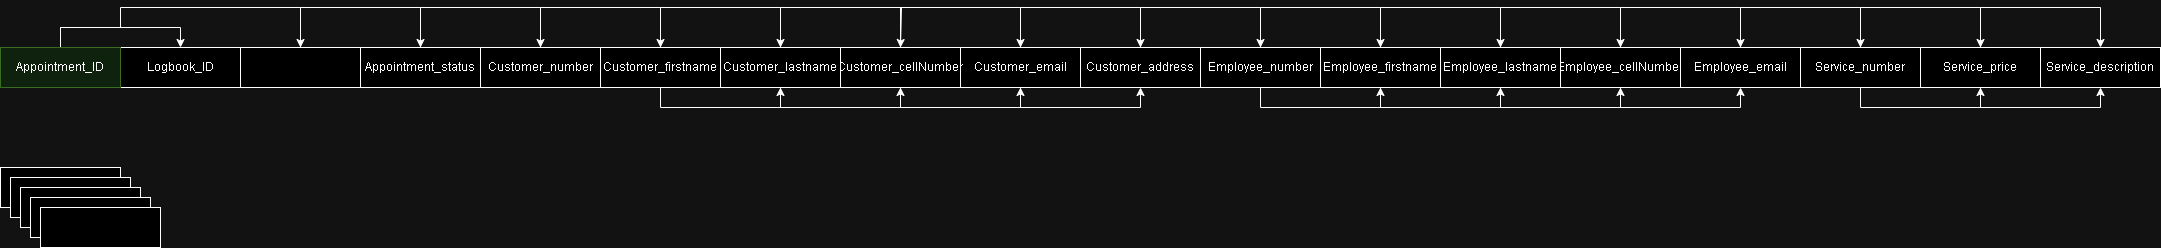

The diagram above was exported from draw.io. Its source (the exported page's mxGraphModel, read from the mxfile embedded in the PNG):
<mxGraphModel dx="814" dy="469" grid="1" gridSize="10" guides="1" tooltips="1" connect="1" arrows="1" fold="1" page="1" pageScale="1" pageWidth="1100" pageHeight="850" background="none" math="0" shadow="0">
  <root>
    <mxCell id="0" />
    <mxCell id="1" parent="0" />
    <mxCell id="keqP_vewoyg8puJQMXBo-1" value="" style="rounded=0;whiteSpace=wrap;html=1;" vertex="1" parent="1">
      <mxGeometry y="200" width="120" height="40" as="geometry" />
    </mxCell>
    <mxCell id="keqP_vewoyg8puJQMXBo-2" value="" style="rounded=0;whiteSpace=wrap;html=1;" vertex="1" parent="1">
      <mxGeometry x="10" y="210" width="120" height="40" as="geometry" />
    </mxCell>
    <mxCell id="keqP_vewoyg8puJQMXBo-3" value="" style="rounded=0;whiteSpace=wrap;html=1;" vertex="1" parent="1">
      <mxGeometry x="20" y="220" width="120" height="40" as="geometry" />
    </mxCell>
    <mxCell id="keqP_vewoyg8puJQMXBo-4" value="" style="rounded=0;whiteSpace=wrap;html=1;" vertex="1" parent="1">
      <mxGeometry x="30" y="230" width="120" height="40" as="geometry" />
    </mxCell>
    <mxCell id="keqP_vewoyg8puJQMXBo-5" value="" style="rounded=0;whiteSpace=wrap;html=1;" vertex="1" parent="1">
      <mxGeometry x="40" y="240" width="120" height="40" as="geometry" />
    </mxCell>
    <mxCell id="keqP_vewoyg8puJQMXBo-64" style="edgeStyle=orthogonalEdgeStyle;rounded=0;orthogonalLoop=1;jettySize=auto;html=1;exitX=0.5;exitY=0;exitDx=0;exitDy=0;entryX=0.5;entryY=0;entryDx=0;entryDy=0;" edge="1" parent="1" source="keqP_vewoyg8puJQMXBo-6" target="keqP_vewoyg8puJQMXBo-14">
      <mxGeometry relative="1" as="geometry">
        <Array as="points">
          <mxPoint x="300" y="40" />
          <mxPoint x="420" y="40" />
        </Array>
      </mxGeometry>
    </mxCell>
    <mxCell id="keqP_vewoyg8puJQMXBo-6" value="" style="rounded=0;whiteSpace=wrap;html=1;" vertex="1" parent="1">
      <mxGeometry x="240" y="80" width="120" height="40" as="geometry" />
    </mxCell>
    <mxCell id="keqP_vewoyg8puJQMXBo-7" value="Logbook_ID" style="rounded=0;whiteSpace=wrap;html=1;" vertex="1" parent="1">
      <mxGeometry x="120" y="80" width="120" height="40" as="geometry" />
    </mxCell>
    <mxCell id="keqP_vewoyg8puJQMXBo-47" style="edgeStyle=orthogonalEdgeStyle;rounded=0;orthogonalLoop=1;jettySize=auto;html=1;exitX=0.5;exitY=1;exitDx=0;exitDy=0;entryX=0.5;entryY=1;entryDx=0;entryDy=0;" edge="1" parent="1" source="keqP_vewoyg8puJQMXBo-9" target="keqP_vewoyg8puJQMXBo-24">
      <mxGeometry relative="1" as="geometry" />
    </mxCell>
    <mxCell id="keqP_vewoyg8puJQMXBo-66" style="edgeStyle=orthogonalEdgeStyle;rounded=0;orthogonalLoop=1;jettySize=auto;html=1;exitX=0.5;exitY=0;exitDx=0;exitDy=0;entryX=0.5;entryY=0;entryDx=0;entryDy=0;" edge="1" parent="1" source="keqP_vewoyg8puJQMXBo-9" target="keqP_vewoyg8puJQMXBo-24">
      <mxGeometry relative="1" as="geometry">
        <Array as="points">
          <mxPoint x="1020" y="40" />
          <mxPoint x="1140" y="40" />
        </Array>
      </mxGeometry>
    </mxCell>
    <mxCell id="keqP_vewoyg8puJQMXBo-9" value="Customer_email" style="rounded=0;whiteSpace=wrap;html=1;" vertex="1" parent="1">
      <mxGeometry x="960" y="80" width="120" height="40" as="geometry" />
    </mxCell>
    <mxCell id="keqP_vewoyg8puJQMXBo-46" style="edgeStyle=orthogonalEdgeStyle;rounded=0;orthogonalLoop=1;jettySize=auto;html=1;exitX=0.5;exitY=1;exitDx=0;exitDy=0;entryX=0.5;entryY=1;entryDx=0;entryDy=0;" edge="1" parent="1" source="keqP_vewoyg8puJQMXBo-10" target="keqP_vewoyg8puJQMXBo-9">
      <mxGeometry relative="1" as="geometry" />
    </mxCell>
    <mxCell id="keqP_vewoyg8puJQMXBo-65" style="edgeStyle=orthogonalEdgeStyle;rounded=0;orthogonalLoop=1;jettySize=auto;html=1;exitX=0.5;exitY=0;exitDx=0;exitDy=0;entryX=0.5;entryY=0;entryDx=0;entryDy=0;" edge="1" parent="1" source="keqP_vewoyg8puJQMXBo-10" target="keqP_vewoyg8puJQMXBo-9">
      <mxGeometry relative="1" as="geometry">
        <Array as="points">
          <mxPoint x="900" y="40" />
          <mxPoint x="1020" y="40" />
        </Array>
      </mxGeometry>
    </mxCell>
    <mxCell id="keqP_vewoyg8puJQMXBo-10" value="Customer_cellNumber" style="rounded=0;whiteSpace=wrap;html=1;" vertex="1" parent="1">
      <mxGeometry x="840" y="80" width="120" height="40" as="geometry" />
    </mxCell>
    <mxCell id="keqP_vewoyg8puJQMXBo-43" style="edgeStyle=orthogonalEdgeStyle;rounded=0;orthogonalLoop=1;jettySize=auto;html=1;exitX=0.5;exitY=1;exitDx=0;exitDy=0;" edge="1" parent="1" source="keqP_vewoyg8puJQMXBo-11" target="keqP_vewoyg8puJQMXBo-10">
      <mxGeometry relative="1" as="geometry" />
    </mxCell>
    <mxCell id="keqP_vewoyg8puJQMXBo-59" style="edgeStyle=orthogonalEdgeStyle;rounded=0;orthogonalLoop=1;jettySize=auto;html=1;exitX=0.5;exitY=0;exitDx=0;exitDy=0;entryX=0.5;entryY=0;entryDx=0;entryDy=0;" edge="1" parent="1" source="keqP_vewoyg8puJQMXBo-11" target="keqP_vewoyg8puJQMXBo-10">
      <mxGeometry relative="1" as="geometry">
        <mxPoint x="900" as="targetPoint" />
        <Array as="points">
          <mxPoint x="780" y="40" />
          <mxPoint x="901" y="40" />
        </Array>
      </mxGeometry>
    </mxCell>
    <mxCell id="keqP_vewoyg8puJQMXBo-11" value="Customer_lastname" style="rounded=0;whiteSpace=wrap;html=1;" vertex="1" parent="1">
      <mxGeometry x="720" y="80" width="120" height="40" as="geometry" />
    </mxCell>
    <mxCell id="keqP_vewoyg8puJQMXBo-45" style="edgeStyle=orthogonalEdgeStyle;rounded=0;orthogonalLoop=1;jettySize=auto;html=1;exitX=0.5;exitY=1;exitDx=0;exitDy=0;entryX=0.5;entryY=1;entryDx=0;entryDy=0;" edge="1" parent="1" source="keqP_vewoyg8puJQMXBo-12" target="keqP_vewoyg8puJQMXBo-11">
      <mxGeometry relative="1" as="geometry" />
    </mxCell>
    <mxCell id="keqP_vewoyg8puJQMXBo-57" style="edgeStyle=orthogonalEdgeStyle;rounded=0;orthogonalLoop=1;jettySize=auto;html=1;exitX=0.5;exitY=0;exitDx=0;exitDy=0;entryX=0.5;entryY=0;entryDx=0;entryDy=0;" edge="1" parent="1" source="keqP_vewoyg8puJQMXBo-12" target="keqP_vewoyg8puJQMXBo-11">
      <mxGeometry relative="1" as="geometry">
        <mxPoint x="800" y="-10" as="targetPoint" />
        <Array as="points">
          <mxPoint x="660" y="40" />
          <mxPoint x="780" y="40" />
        </Array>
      </mxGeometry>
    </mxCell>
    <mxCell id="keqP_vewoyg8puJQMXBo-12" value="Customer_firstname" style="rounded=0;whiteSpace=wrap;html=1;" vertex="1" parent="1">
      <mxGeometry x="600" y="80" width="120" height="40" as="geometry" />
    </mxCell>
    <mxCell id="keqP_vewoyg8puJQMXBo-58" style="edgeStyle=orthogonalEdgeStyle;rounded=0;orthogonalLoop=1;jettySize=auto;html=1;exitX=0.5;exitY=0;exitDx=0;exitDy=0;" edge="1" parent="1" source="keqP_vewoyg8puJQMXBo-13">
      <mxGeometry relative="1" as="geometry">
        <mxPoint x="660" y="80" as="targetPoint" />
        <Array as="points">
          <mxPoint x="540" y="40" />
          <mxPoint x="660" y="40" />
        </Array>
      </mxGeometry>
    </mxCell>
    <mxCell id="keqP_vewoyg8puJQMXBo-13" value="Customer_number" style="rounded=0;whiteSpace=wrap;html=1;" vertex="1" parent="1">
      <mxGeometry x="480" y="80" width="120" height="40" as="geometry" />
    </mxCell>
    <mxCell id="keqP_vewoyg8puJQMXBo-56" style="edgeStyle=orthogonalEdgeStyle;rounded=0;orthogonalLoop=1;jettySize=auto;html=1;exitX=0.5;exitY=0;exitDx=0;exitDy=0;entryX=0.5;entryY=0;entryDx=0;entryDy=0;" edge="1" parent="1" source="keqP_vewoyg8puJQMXBo-14" target="keqP_vewoyg8puJQMXBo-13">
      <mxGeometry relative="1" as="geometry">
        <mxPoint x="550" y="-10" as="targetPoint" />
        <Array as="points">
          <mxPoint x="420" y="40" />
          <mxPoint x="540" y="40" />
        </Array>
      </mxGeometry>
    </mxCell>
    <mxCell id="keqP_vewoyg8puJQMXBo-14" value="Appointment_status" style="rounded=0;whiteSpace=wrap;html=1;" vertex="1" parent="1">
      <mxGeometry x="360" y="80" width="120" height="40" as="geometry" />
    </mxCell>
    <mxCell id="keqP_vewoyg8puJQMXBo-62" style="edgeStyle=orthogonalEdgeStyle;rounded=0;orthogonalLoop=1;jettySize=auto;html=1;exitX=0.5;exitY=0;exitDx=0;exitDy=0;entryX=0.5;entryY=0;entryDx=0;entryDy=0;" edge="1" parent="1" source="keqP_vewoyg8puJQMXBo-16" target="keqP_vewoyg8puJQMXBo-7">
      <mxGeometry relative="1" as="geometry" />
    </mxCell>
    <mxCell id="keqP_vewoyg8puJQMXBo-63" style="edgeStyle=orthogonalEdgeStyle;rounded=0;orthogonalLoop=1;jettySize=auto;html=1;exitX=0.5;exitY=0;exitDx=0;exitDy=0;entryX=0.5;entryY=0;entryDx=0;entryDy=0;" edge="1" parent="1" source="keqP_vewoyg8puJQMXBo-16" target="keqP_vewoyg8puJQMXBo-6">
      <mxGeometry relative="1" as="geometry">
        <mxPoint x="400" y="10" as="targetPoint" />
        <Array as="points">
          <mxPoint x="60" y="60" />
          <mxPoint x="120" y="60" />
          <mxPoint x="120" y="40" />
          <mxPoint x="300" y="40" />
        </Array>
      </mxGeometry>
    </mxCell>
    <mxCell id="keqP_vewoyg8puJQMXBo-16" value="Appointment_ID" style="rounded=0;whiteSpace=wrap;html=1;fillColor=#d5e8d4;strokeColor=#82b366;" vertex="1" parent="1">
      <mxGeometry y="80" width="120" height="40" as="geometry" />
    </mxCell>
    <mxCell id="keqP_vewoyg8puJQMXBo-38" style="edgeStyle=orthogonalEdgeStyle;rounded=0;orthogonalLoop=1;jettySize=auto;html=1;exitX=0.5;exitY=1;exitDx=0;exitDy=0;entryX=0.5;entryY=1;entryDx=0;entryDy=0;" edge="1" parent="1" source="keqP_vewoyg8puJQMXBo-23" target="keqP_vewoyg8puJQMXBo-25">
      <mxGeometry relative="1" as="geometry" />
    </mxCell>
    <mxCell id="keqP_vewoyg8puJQMXBo-73" style="edgeStyle=orthogonalEdgeStyle;rounded=0;orthogonalLoop=1;jettySize=auto;html=1;exitX=0.5;exitY=0;exitDx=0;exitDy=0;entryX=0.5;entryY=0;entryDx=0;entryDy=0;" edge="1" parent="1" source="keqP_vewoyg8puJQMXBo-23" target="keqP_vewoyg8puJQMXBo-25">
      <mxGeometry relative="1" as="geometry">
        <Array as="points">
          <mxPoint x="1260" y="40" />
          <mxPoint x="1380" y="40" />
        </Array>
      </mxGeometry>
    </mxCell>
    <mxCell id="keqP_vewoyg8puJQMXBo-23" value="Employee_number" style="rounded=0;whiteSpace=wrap;html=1;" vertex="1" parent="1">
      <mxGeometry x="1200" y="80" width="120" height="40" as="geometry" />
    </mxCell>
    <mxCell id="keqP_vewoyg8puJQMXBo-74" style="edgeStyle=orthogonalEdgeStyle;rounded=0;orthogonalLoop=1;jettySize=auto;html=1;exitX=0.5;exitY=0;exitDx=0;exitDy=0;entryX=0.5;entryY=0;entryDx=0;entryDy=0;" edge="1" parent="1" source="keqP_vewoyg8puJQMXBo-24" target="keqP_vewoyg8puJQMXBo-23">
      <mxGeometry relative="1" as="geometry">
        <Array as="points">
          <mxPoint x="1140" y="40" />
          <mxPoint x="1260" y="40" />
        </Array>
      </mxGeometry>
    </mxCell>
    <mxCell id="keqP_vewoyg8puJQMXBo-24" value="Customer_address" style="rounded=0;whiteSpace=wrap;html=1;" vertex="1" parent="1">
      <mxGeometry x="1080" y="80" width="120" height="40" as="geometry" />
    </mxCell>
    <mxCell id="keqP_vewoyg8puJQMXBo-40" style="edgeStyle=orthogonalEdgeStyle;rounded=0;orthogonalLoop=1;jettySize=auto;html=1;exitX=0.5;exitY=1;exitDx=0;exitDy=0;entryX=0.5;entryY=1;entryDx=0;entryDy=0;" edge="1" parent="1" source="keqP_vewoyg8puJQMXBo-25" target="keqP_vewoyg8puJQMXBo-30">
      <mxGeometry relative="1" as="geometry" />
    </mxCell>
    <mxCell id="keqP_vewoyg8puJQMXBo-70" style="edgeStyle=orthogonalEdgeStyle;rounded=0;orthogonalLoop=1;jettySize=auto;html=1;exitX=0.5;exitY=0;exitDx=0;exitDy=0;entryX=0.5;entryY=0;entryDx=0;entryDy=0;" edge="1" parent="1" source="keqP_vewoyg8puJQMXBo-25" target="keqP_vewoyg8puJQMXBo-30">
      <mxGeometry relative="1" as="geometry">
        <Array as="points">
          <mxPoint x="1380" y="40" />
          <mxPoint x="1500" y="40" />
        </Array>
      </mxGeometry>
    </mxCell>
    <mxCell id="keqP_vewoyg8puJQMXBo-25" value="Employee_firstname" style="rounded=0;whiteSpace=wrap;html=1;" vertex="1" parent="1">
      <mxGeometry x="1320" y="80" width="120" height="40" as="geometry" />
    </mxCell>
    <mxCell id="keqP_vewoyg8puJQMXBo-41" style="edgeStyle=orthogonalEdgeStyle;rounded=0;orthogonalLoop=1;jettySize=auto;html=1;exitX=0.5;exitY=1;exitDx=0;exitDy=0;entryX=0.5;entryY=1;entryDx=0;entryDy=0;" edge="1" parent="1" source="keqP_vewoyg8puJQMXBo-26" target="keqP_vewoyg8puJQMXBo-28">
      <mxGeometry relative="1" as="geometry" />
    </mxCell>
    <mxCell id="keqP_vewoyg8puJQMXBo-69" style="edgeStyle=orthogonalEdgeStyle;rounded=0;orthogonalLoop=1;jettySize=auto;html=1;exitX=0.5;exitY=0;exitDx=0;exitDy=0;entryX=0.5;entryY=0;entryDx=0;entryDy=0;" edge="1" parent="1" source="keqP_vewoyg8puJQMXBo-26" target="keqP_vewoyg8puJQMXBo-28">
      <mxGeometry relative="1" as="geometry">
        <Array as="points">
          <mxPoint x="1620" y="40" />
          <mxPoint x="1740" y="40" />
        </Array>
      </mxGeometry>
    </mxCell>
    <mxCell id="keqP_vewoyg8puJQMXBo-26" value="Employee_cellNumber" style="rounded=0;whiteSpace=wrap;html=1;" vertex="1" parent="1">
      <mxGeometry x="1560" y="80" width="120" height="40" as="geometry" />
    </mxCell>
    <mxCell id="keqP_vewoyg8puJQMXBo-35" style="edgeStyle=orthogonalEdgeStyle;rounded=0;orthogonalLoop=1;jettySize=auto;html=1;exitX=0.5;exitY=1;exitDx=0;exitDy=0;entryX=0.5;entryY=1;entryDx=0;entryDy=0;" edge="1" parent="1" source="keqP_vewoyg8puJQMXBo-27" target="keqP_vewoyg8puJQMXBo-29">
      <mxGeometry relative="1" as="geometry" />
    </mxCell>
    <mxCell id="keqP_vewoyg8puJQMXBo-68" style="edgeStyle=orthogonalEdgeStyle;rounded=0;orthogonalLoop=1;jettySize=auto;html=1;exitX=0.5;exitY=0;exitDx=0;exitDy=0;entryX=0.5;entryY=0;entryDx=0;entryDy=0;" edge="1" parent="1" source="keqP_vewoyg8puJQMXBo-27" target="keqP_vewoyg8puJQMXBo-29">
      <mxGeometry relative="1" as="geometry">
        <Array as="points">
          <mxPoint x="1860" y="40" />
          <mxPoint x="1980" y="40" />
        </Array>
      </mxGeometry>
    </mxCell>
    <mxCell id="keqP_vewoyg8puJQMXBo-27" value="Service_number" style="rounded=0;whiteSpace=wrap;html=1;" vertex="1" parent="1">
      <mxGeometry x="1800" y="80" width="120" height="40" as="geometry" />
    </mxCell>
    <mxCell id="keqP_vewoyg8puJQMXBo-71" style="edgeStyle=orthogonalEdgeStyle;rounded=0;orthogonalLoop=1;jettySize=auto;html=1;exitX=0.5;exitY=0;exitDx=0;exitDy=0;entryX=0.5;entryY=0;entryDx=0;entryDy=0;" edge="1" parent="1" source="keqP_vewoyg8puJQMXBo-28" target="keqP_vewoyg8puJQMXBo-27">
      <mxGeometry relative="1" as="geometry">
        <Array as="points">
          <mxPoint x="1740" y="40" />
          <mxPoint x="1860" y="40" />
        </Array>
      </mxGeometry>
    </mxCell>
    <mxCell id="keqP_vewoyg8puJQMXBo-28" value="Employee_email" style="rounded=0;whiteSpace=wrap;html=1;" vertex="1" parent="1">
      <mxGeometry x="1680" y="80" width="120" height="40" as="geometry" />
    </mxCell>
    <mxCell id="keqP_vewoyg8puJQMXBo-36" style="edgeStyle=orthogonalEdgeStyle;rounded=0;orthogonalLoop=1;jettySize=auto;html=1;exitX=0.5;exitY=1;exitDx=0;exitDy=0;entryX=0.5;entryY=1;entryDx=0;entryDy=0;" edge="1" parent="1" source="keqP_vewoyg8puJQMXBo-29" target="keqP_vewoyg8puJQMXBo-32">
      <mxGeometry relative="1" as="geometry" />
    </mxCell>
    <mxCell id="keqP_vewoyg8puJQMXBo-67" style="edgeStyle=orthogonalEdgeStyle;rounded=0;orthogonalLoop=1;jettySize=auto;html=1;exitX=0.5;exitY=0;exitDx=0;exitDy=0;entryX=0.5;entryY=0;entryDx=0;entryDy=0;" edge="1" parent="1" source="keqP_vewoyg8puJQMXBo-29" target="keqP_vewoyg8puJQMXBo-32">
      <mxGeometry relative="1" as="geometry">
        <Array as="points">
          <mxPoint x="1980" y="40" />
          <mxPoint x="2100" y="40" />
        </Array>
      </mxGeometry>
    </mxCell>
    <mxCell id="keqP_vewoyg8puJQMXBo-29" value="Service_price" style="rounded=0;whiteSpace=wrap;html=1;" vertex="1" parent="1">
      <mxGeometry x="1920" y="80" width="120" height="40" as="geometry" />
    </mxCell>
    <mxCell id="keqP_vewoyg8puJQMXBo-39" style="edgeStyle=orthogonalEdgeStyle;rounded=0;orthogonalLoop=1;jettySize=auto;html=1;exitX=0.5;exitY=1;exitDx=0;exitDy=0;entryX=0.5;entryY=1;entryDx=0;entryDy=0;" edge="1" parent="1" source="keqP_vewoyg8puJQMXBo-30" target="keqP_vewoyg8puJQMXBo-26">
      <mxGeometry relative="1" as="geometry" />
    </mxCell>
    <mxCell id="keqP_vewoyg8puJQMXBo-72" style="edgeStyle=orthogonalEdgeStyle;rounded=0;orthogonalLoop=1;jettySize=auto;html=1;exitX=0.5;exitY=0;exitDx=0;exitDy=0;entryX=0.5;entryY=0;entryDx=0;entryDy=0;" edge="1" parent="1" source="keqP_vewoyg8puJQMXBo-30" target="keqP_vewoyg8puJQMXBo-26">
      <mxGeometry relative="1" as="geometry">
        <Array as="points">
          <mxPoint x="1500" y="40" />
          <mxPoint x="1620" y="40" />
        </Array>
      </mxGeometry>
    </mxCell>
    <mxCell id="keqP_vewoyg8puJQMXBo-30" value="Employee_lastname" style="rounded=0;whiteSpace=wrap;html=1;" vertex="1" parent="1">
      <mxGeometry x="1440" y="80" width="120" height="40" as="geometry" />
    </mxCell>
    <mxCell id="keqP_vewoyg8puJQMXBo-32" value="Service_description" style="rounded=0;whiteSpace=wrap;html=1;" vertex="1" parent="1">
      <mxGeometry x="2040" y="80" width="120" height="40" as="geometry" />
    </mxCell>
  </root>
</mxGraphModel>